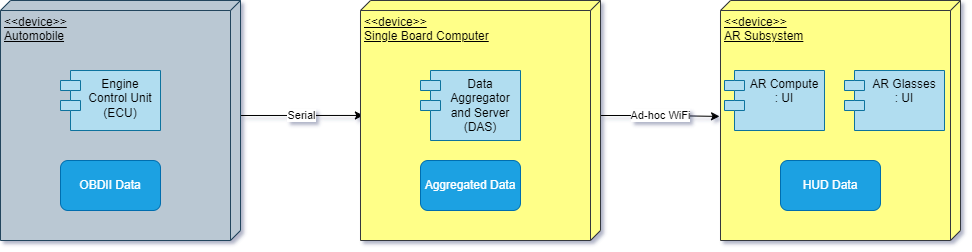

The diagram above was exported from draw.io. Its source (the exported page's mxGraphModel, read from the mxfile embedded in the PNG):
<mxGraphModel dx="2954" dy="1196" grid="1" gridSize="10" guides="1" tooltips="1" connect="1" arrows="1" fold="1" page="1" pageScale="1" pageWidth="1169" pageHeight="827" math="0" shadow="0">
  <root>
    <mxCell id="0" />
    <mxCell id="1" parent="0" />
    <mxCell id="hwYQB5DXOQ6ZTBOw_3Oi-16" value="Serial" style="edgeStyle=orthogonalEdgeStyle;rounded=0;orthogonalLoop=1;jettySize=auto;html=1;exitX=0;exitY=0;exitDx=115;exitDy=0;exitPerimeter=0;entryX=0.479;entryY=0.988;entryDx=0;entryDy=0;entryPerimeter=0;" parent="1" source="hwYQB5DXOQ6ZTBOw_3Oi-2" target="hwYQB5DXOQ6ZTBOw_3Oi-5" edge="1">
      <mxGeometry relative="1" as="geometry" />
    </mxCell>
    <mxCell id="hwYQB5DXOQ6ZTBOw_3Oi-17" value="Ad-hoc WiFi" style="edgeStyle=orthogonalEdgeStyle;rounded=0;orthogonalLoop=1;jettySize=auto;html=1;exitX=0;exitY=0;exitDx=115;exitDy=0;exitPerimeter=0;entryX=0.483;entryY=1.004;entryDx=0;entryDy=0;entryPerimeter=0;" parent="1" source="hwYQB5DXOQ6ZTBOw_3Oi-5" target="hwYQB5DXOQ6ZTBOw_3Oi-12" edge="1">
      <mxGeometry relative="1" as="geometry" />
    </mxCell>
    <mxCell id="hwYQB5DXOQ6ZTBOw_3Oi-18" value="" style="group" parent="1" vertex="1" connectable="0">
      <mxGeometry x="40" y="80" width="240" height="240" as="geometry" />
    </mxCell>
    <mxCell id="hwYQB5DXOQ6ZTBOw_3Oi-2" value="&amp;lt;&amp;lt;device&amp;gt;&amp;gt;&lt;div&gt;Automobile&lt;/div&gt;" style="verticalAlign=top;align=left;spacingTop=8;spacingLeft=2;spacingRight=12;shape=cube;size=10;direction=south;fontStyle=4;html=1;whiteSpace=wrap;fillColor=#bac8d3;strokeColor=#23445d;" parent="hwYQB5DXOQ6ZTBOw_3Oi-18" vertex="1">
      <mxGeometry width="240" height="240" as="geometry" />
    </mxCell>
    <mxCell id="hwYQB5DXOQ6ZTBOw_3Oi-3" value="Engine Control Unit (ECU)" style="shape=module;align=left;spacingLeft=20;align=center;verticalAlign=top;whiteSpace=wrap;html=1;fillColor=#b1ddf0;strokeColor=#10739e;perimeterSpacing=1;" parent="hwYQB5DXOQ6ZTBOw_3Oi-18" vertex="1">
      <mxGeometry x="60" y="70" width="100" height="60" as="geometry" />
    </mxCell>
    <mxCell id="hwYQB5DXOQ6ZTBOw_3Oi-4" value="OBDII Data" style="rounded=1;whiteSpace=wrap;html=1;fillColor=#1ba1e2;strokeColor=#006EAF;fontColor=#ffffff;" parent="hwYQB5DXOQ6ZTBOw_3Oi-18" vertex="1">
      <mxGeometry x="60" y="160" width="100" height="50" as="geometry" />
    </mxCell>
    <mxCell id="hwYQB5DXOQ6ZTBOw_3Oi-20" value="" style="group" parent="1" vertex="1" connectable="0">
      <mxGeometry x="400" y="80" width="240" height="240" as="geometry" />
    </mxCell>
    <mxCell id="hwYQB5DXOQ6ZTBOw_3Oi-5" value="&amp;lt;&amp;lt;device&amp;gt;&amp;gt;&lt;div&gt;Single Board Computer&lt;/div&gt;" style="verticalAlign=top;align=left;spacingTop=8;spacingLeft=2;spacingRight=12;shape=cube;size=10;direction=south;fontStyle=4;html=1;whiteSpace=wrap;fillColor=#ffff88;strokeColor=#36393d;" parent="hwYQB5DXOQ6ZTBOw_3Oi-20" vertex="1">
      <mxGeometry width="240" height="240" as="geometry" />
    </mxCell>
    <mxCell id="hwYQB5DXOQ6ZTBOw_3Oi-6" value="Data Aggregator and Server (DAS)" style="shape=module;align=left;spacingLeft=20;align=center;verticalAlign=top;whiteSpace=wrap;html=1;fillColor=#b1ddf0;strokeColor=#10739e;perimeterSpacing=1;" parent="hwYQB5DXOQ6ZTBOw_3Oi-20" vertex="1">
      <mxGeometry x="60" y="70" width="100" height="70" as="geometry" />
    </mxCell>
    <mxCell id="hwYQB5DXOQ6ZTBOw_3Oi-7" value="Aggregated Data" style="rounded=1;whiteSpace=wrap;html=1;fillColor=#1ba1e2;strokeColor=#006EAF;fontColor=#ffffff;" parent="hwYQB5DXOQ6ZTBOw_3Oi-20" vertex="1">
      <mxGeometry x="60" y="160" width="100" height="50" as="geometry" />
    </mxCell>
    <mxCell id="hwYQB5DXOQ6ZTBOw_3Oi-21" value="" style="group" parent="1" vertex="1" connectable="0">
      <mxGeometry x="760" y="80" width="240" height="240" as="geometry" />
    </mxCell>
    <mxCell id="hwYQB5DXOQ6ZTBOw_3Oi-12" value="&amp;lt;&amp;lt;device&amp;gt;&amp;gt;&lt;br&gt;AR Subsystem" style="verticalAlign=top;align=left;spacingTop=8;spacingLeft=2;spacingRight=12;shape=cube;size=10;direction=south;fontStyle=4;html=1;whiteSpace=wrap;fillColor=#ffff88;strokeColor=#36393d;" parent="hwYQB5DXOQ6ZTBOw_3Oi-21" vertex="1">
      <mxGeometry width="240" height="240" as="geometry" />
    </mxCell>
    <mxCell id="hwYQB5DXOQ6ZTBOw_3Oi-13" value="AR Compute&lt;br&gt;: UI" style="shape=module;align=left;spacingLeft=20;align=center;verticalAlign=top;whiteSpace=wrap;html=1;fillColor=#b1ddf0;strokeColor=#10739e;perimeterSpacing=1;" parent="hwYQB5DXOQ6ZTBOw_3Oi-21" vertex="1">
      <mxGeometry x="4" y="70" width="100" height="60" as="geometry" />
    </mxCell>
    <mxCell id="hwYQB5DXOQ6ZTBOw_3Oi-14" value="HUD Data" style="rounded=1;whiteSpace=wrap;html=1;fillColor=#1ba1e2;strokeColor=#006EAF;fontColor=#ffffff;" parent="hwYQB5DXOQ6ZTBOw_3Oi-21" vertex="1">
      <mxGeometry x="60" y="160" width="100" height="50" as="geometry" />
    </mxCell>
    <mxCell id="hwYQB5DXOQ6ZTBOw_3Oi-15" value="AR Glasses&lt;br&gt;: UI" style="shape=module;align=left;spacingLeft=20;align=center;verticalAlign=top;whiteSpace=wrap;html=1;fillColor=#b1ddf0;strokeColor=#10739e;perimeterSpacing=1;" parent="hwYQB5DXOQ6ZTBOw_3Oi-21" vertex="1">
      <mxGeometry x="124" y="70" width="100" height="60" as="geometry" />
    </mxCell>
  </root>
</mxGraphModel>